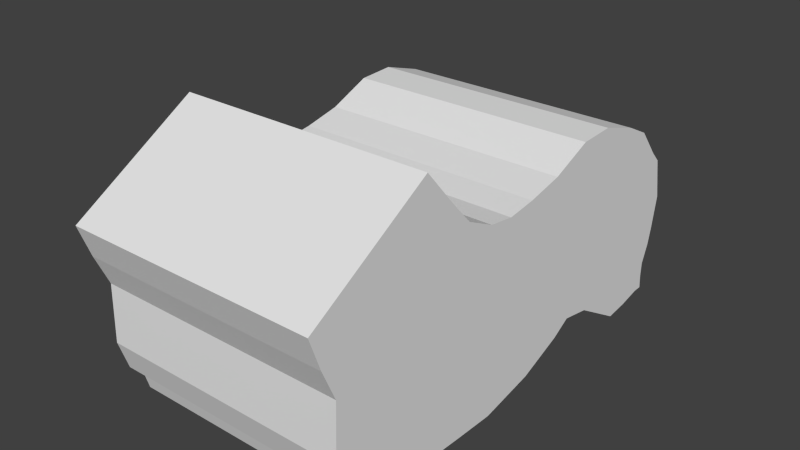 # Source: horse.blend  (saved by Blender 2.75.0; exported with 4.5.12 LTS)
import bpy
from mathutils import Matrix  # noqa: F401  (used for matrix-valued properties, if any)

bpy.ops.wm.read_factory_settings(use_empty=True)
scene = bpy.context.scene
scene.name = 'Scene'

# ---- collections
col_collection_1 = bpy.data.collections.new('Collection 1'); scene.collection.children.link(col_collection_1)

# ---- world
world_world = bpy.data.worlds.new('World'); scene.world = world_world
world_world.color = (0.05088, 0.05088, 0.05088)
world_world.use_sun_shadow = False
world_world.sun_shadow_jitter_overblur = 0.0
world_world.cycles.sampling_method = 'MANUAL'
world_world.cycles.sample_map_resolution = 256

# ---- meshes
me_cube = bpy.data.meshes.new('Cube')
me_cube.from_pydata([(0.0, -0.2626, -0.9551), (0.0, -0.09908, 0.4986), (1.0, -0.2626, -0.9551), (1.0, -0.09908, 0.4986), (1.0, -1.545, -0.9232), (1.0, -0.9573, 1.109), (1.0, 1.818, -0.8729), (1.0, 1.883, 0.2204), (0.0, 1.883, 0.2204), (0.0, 1.818, -0.8729), (0.0, -0.9573, 1.109), (0.0, -1.545, -0.9232), (0.0, 0.1853, -0.8673), (1.0, 0.1853, -0.8673), (0.0, 0.1365, 0.5297), (1.0, 0.1365, 0.5297), (0.0, 0.5434, -0.724), (1.0, 0.5434, -0.724), (0.0, 0.4299, 0.5936), (1.0, 0.4299, 0.5936), (1.0, 0.6981, -0.6329), (0.0, 0.6981, -0.6329), (0.0, 0.7635, 0.7348), (1.0, 0.7635, 0.7348), (1.0, 0.9438, -0.6782), (0.0, 0.9438, -0.6782), (0.0, 1.057, 0.7465), (1.0, 1.057, 0.7465), (1.0, 1.368, -0.9339), (0.0, 1.368, -0.9339), (0.0, 1.399, 0.639), (1.0, 1.399, 0.639), (1.0, 1.558, -0.9121), (0.0, 1.558, -0.9121), (0.0, 1.61, 0.5344), (1.0, 1.61, 0.5344), (1.0, 1.745, -0.8729), (0.0, 1.745, -0.8729), (0.0, 1.797, 0.3076), (1.0, 1.797, 0.3076), (1.0, -0.15, 0.2007), (1.0, 1.905, -0.3624), (1.0, -1.854, 0.2552), (0.0, -1.854, 0.2552), (0.0, 1.905, -0.3624), (1.0, 0.154, 0.2116), (1.0, 0.4854, 0.2804), (1.0, 0.8398, 0.564), (1.0, 1.136, 0.5299), (1.0, 1.468, 0.453), (1.0, 1.61, 0.3745), (1.0, 1.692, 0.2131), (1.0, -0.2263, -0.3188), (1.0, 1.874, -0.4989), (1.0, -1.748, 0.008956), (0.0, -1.748, 0.008956), (0.0, 1.874, -0.4989), (1.0, 0.1714, -0.252), (1.0, 0.5561, -0.1868), (1.0, 0.6618, 0.2771), (1.0, 1.157, 0.3236), (1.0, 1.495, 0.3208), (1.0, 1.506, -0.0629), (1.0, 1.762, -0.1239), (1.0, -0.2553, -0.6396), (1.0, 1.813, -0.6511), (1.0, -1.763, -0.4437), (0.0, -1.763, -0.4437), (0.0, 1.813, -0.6511), (1.0, 0.1823, -0.567), (1.0, 0.5535, -0.5236), (1.0, 0.8326, -0.1249), (1.0, 1.205, -0.06843), (1.0, 1.342, -0.5203), (1.0, 1.528, -0.4985), (1.0, 1.718, -0.5291), (1.0, -0.3108, 0.5284), (1.0, -0.5821, -0.9458), (0.0, -0.3108, 0.5284), (0.0, -0.5821, -0.9458), (1.0, -0.4916, -0.0236), (1.0, -0.6725, -0.2472), (1.0, -0.5519, -0.5115), (1.0, -0.5453, 0.6414), (0.0, -0.5453, 0.6414), (0.0, -0.9436, -0.9308), (1.0, -0.9436, -0.9308), (1.0, -0.8316, 0.1045), (1.0, -0.922, -0.1417), (1.0, -0.8316, -0.6396), (1.0, -0.6978, 0.8072), (0.0, -0.6978, 0.8072), (0.0, -1.059, -0.9006), (1.0, -1.059, -0.9006), (1.0, -1.165, 0.2326), (1.0, -1.263, -0.1191), (1.0, -0.9238, -0.5417), (1.0, -0.11, 0.4158), (1.0, 1.949, -0.1073), (1.0, -1.944, 0.5103), (0.0, -1.944, 0.5103), (0.0, 1.949, -0.1073), (1.0, 0.1676, 0.4394), (1.0, 0.4753, 0.5103), (1.0, 0.8035, 0.6919), (1.0, 1.109, 0.6149), (1.0, 1.447, 0.5511), (1.0, 1.645, 0.4334), (1.0, 1.779, 0.2066), (1.0, -0.4012, 0.2616), (1.0, -0.8316, 0.5103), (1.0, -0.9012, 0.6007), (1.0, -0.2517, -0.7956), (1.0, 1.809, -0.7598), (1.0, -1.688, -0.6797), (0.0, -1.688, -0.6797), (0.0, 1.809, -0.7598), (1.0, 0.1702, -0.7338), (1.0, 0.4248, -0.6339), (1.0, 0.7672, -0.4879), (1.0, 1.083, -0.5303), (1.0, 1.342, -0.6508), (1.0, 1.545, -0.6508), (1.0, 1.723, -0.6639), (1.0, -0.5444, -0.74), (1.0, -0.8316, -0.7701), (1.0, -0.9992, -0.7701), (1.0, -0.8275, 0.9579), (0.0, -0.8275, 0.9579), (0.0, -1.427, -0.9006), (1.0, -1.427, -0.9006), (1.0, -1.607, 0.4322), (1.0, -1.558, 0.1182), (1.0, -1.268, -0.4098), (1.0, -1.347, 0.661), (1.0, -1.427, -0.7701), (1.0, -0.2571, -0.8753), (1.0, 1.813, -0.8164), (1.0, -1.579, -0.8015), (0.0, -1.579, -0.8015), (0.0, 1.813, -0.8164), (1.0, 0.1778, -0.8005), (1.0, 0.4841, -0.6789), (1.0, 0.7326, -0.5604), (1.0, 1.014, -0.6043), (1.0, 1.355, -0.7924), (1.0, 1.552, -0.7815), (1.0, 1.734, -0.7684), (1.0, -0.5632, -0.8429), (1.0, -0.8693, -0.8504), (1.0, -1.007, -0.8354), (1.0, -1.427, -0.8354), (0.0, 1.156, -0.8061), (0.0, 1.228, 0.6927), (1.0, 1.228, 0.6927), (1.0, 1.156, -0.8061), (1.0, 1.302, 0.4914), (1.0, 1.326, 0.3222), (1.0, 1.274, -0.2944), (1.0, 1.278, 0.583), (1.0, 1.213, -0.5906), (1.0, 1.184, -0.6983), (1.0, -1.296, -0.9006), (1.0, -1.386, 0.3324), (1.0, -1.411, -0.0004627), (1.0, -1.096, -0.4758), (1.0, -1.124, 0.6308), (1.0, -1.311, -0.7701), (1.0, -0.7627, 0.8825), (0.0, -0.7627, 0.8825), (0.0, -1.296, -0.9006), (1.0, -1.296, -0.8354), (1.0, -1.151, -0.9006), (1.0, -1.276, 0.2825), (1.0, -1.337, -0.0598), (1.0, -1.01, -0.5087), (1.0, -1.013, 0.6158), (1.0, -1.151, -0.7701), (1.0, -1.151, -0.8354), (1.0, -0.7302, 0.8449), (0.0, -0.7302, 0.8449), (0.0, -1.151, -0.9006)], [], [(142, 141, 13, 17), (140, 137, 6, 9), (151, 138, 4, 130), (3, 15, 14, 1), (37, 9, 6, 36), (141, 136, 2, 13), (39, 7, 8, 38), (79, 0, 2, 77), (138, 139, 11, 4), (76, 3, 1, 78), (0, 12, 13, 2), (15, 19, 18, 14), (12, 16, 17, 13), (143, 142, 17, 20), (144, 143, 20, 24), (19, 23, 22, 18), (16, 21, 20, 17), (161, 144, 24, 155), (23, 27, 26, 22), (21, 25, 24, 20), (146, 145, 28, 32), (154, 31, 30, 153), (152, 29, 28, 155), (147, 146, 32, 36), (31, 35, 34, 30), (29, 33, 32, 28), (137, 147, 36, 6), (35, 39, 38, 34), (33, 37, 36, 32), (98, 108, 51, 41), (108, 107, 50, 51), (107, 106, 49, 50), (159, 105, 48, 156), (105, 104, 47, 48), (104, 103, 46, 47), (99, 100, 43, 42), (102, 97, 40, 45), (134, 99, 42, 131), (101, 98, 41, 44), (103, 102, 45, 46), (41, 51, 63, 53), (51, 50, 62, 63), (50, 49, 61, 62), (156, 48, 60, 157), (48, 47, 59, 60), (47, 46, 58, 59), (42, 43, 55, 54), (45, 40, 52, 57), (131, 42, 54, 132), (44, 41, 53, 56), (46, 45, 57, 58), (53, 63, 75, 65), (63, 62, 74, 75), (62, 61, 73, 74), (157, 60, 72, 158), (60, 59, 71, 72), (59, 58, 70, 71), (54, 55, 67, 66), (57, 52, 64, 69), (132, 54, 66, 133), (56, 53, 65, 68), (58, 57, 69, 70), (52, 81, 82, 64), (40, 80, 81, 52), (97, 109, 80, 40), (83, 76, 78, 84), (85, 79, 77, 86), (136, 148, 77, 2), (92, 85, 86, 93), (90, 83, 84, 91), (81, 88, 89, 82), (80, 87, 88, 81), (109, 110, 87, 80), (148, 149, 86, 77), (179, 90, 91, 180), (181, 92, 93, 172), (88, 95, 96, 89), (87, 94, 95, 88), (110, 111, 94, 87), (149, 150, 93, 86), (83, 90, 111, 110), (76, 83, 110, 109), (3, 76, 109, 97), (19, 15, 102, 103), (8, 7, 98, 101), (127, 5, 99, 134), (15, 3, 97, 102), (5, 10, 100, 99), (23, 19, 103, 104), (27, 23, 104, 105), (154, 27, 105, 159), (35, 31, 106, 107), (39, 35, 107, 108), (7, 39, 108, 98), (89, 96, 126, 125), (82, 89, 125, 124), (64, 82, 124, 112), (65, 75, 123, 113), (75, 74, 122, 123), (74, 73, 121, 122), (158, 72, 120, 160), (72, 71, 119, 120), (71, 70, 118, 119), (66, 67, 115, 114), (69, 64, 112, 117), (133, 66, 114, 135), (68, 65, 113, 116), (70, 69, 117, 118), (165, 133, 135, 167), (168, 127, 134, 166), (11, 129, 130, 4), (5, 127, 128, 10), (164, 132, 133, 165), (163, 131, 132, 164), (166, 134, 131, 163), (171, 151, 130, 162), (167, 135, 151, 171), (125, 126, 150, 149), (124, 125, 149, 148), (112, 124, 148, 136), (113, 123, 147, 137), (123, 122, 146, 147), (122, 121, 145, 146), (160, 120, 144, 161), (120, 119, 143, 144), (119, 118, 142, 143), (114, 115, 139, 138), (117, 112, 136, 141), (135, 114, 138, 151), (116, 113, 137, 140), (118, 117, 141, 142), (121, 160, 161, 145), (73, 158, 160, 121), (31, 154, 159, 106), (61, 157, 158, 73), (49, 156, 157, 61), (106, 159, 156, 49), (25, 152, 155, 24), (27, 154, 153, 26), (145, 161, 155, 28), (177, 167, 171, 178), (178, 171, 162, 172), (176, 166, 163, 173), (173, 163, 164, 174), (174, 164, 165, 175), (179, 168, 166, 176), (175, 165, 167, 177), (129, 170, 162, 130), (127, 168, 169, 128), (96, 175, 177, 126), (90, 179, 176, 111), (95, 174, 175, 96), (94, 173, 174, 95), (111, 176, 173, 94), (150, 178, 172, 93), (126, 177, 178, 150), (170, 181, 172, 162), (168, 179, 180, 169)])
me_cube.use_remesh_preserve_volume = False
me_cube.use_remesh_preserve_attributes = False
me_cube.use_mirror_vertex_groups = False
me_cube.update()

# ---- objects
ob_cube = bpy.data.objects.new('Cube', me_cube)

# ---- transforms, parenting, visibility, modifiers, constraints
ob_cube.location = (0.0, -1.91, 0.651)
ob_cube.lineart.crease_threshold = 0.0
_m = ob_cube.modifiers.new('Mirror', 'MIRROR')

# ---- collection membership
col_collection_1.objects.link(ob_cube)

# ---- scene / render settings (as saved in the file)
scene.frame_start = 1; scene.frame_end = 250; scene.frame_set(0)
scene.render.engine = 'BLENDER_EEVEE_NEXT'
scene.render.resolution_percentage = 50
scene.render.dither_intensity = 0.0
scene.cycles.use_denoising = False
scene.cycles.samples = 10
scene.cycles.sampling_pattern = 'TABULATED_SOBOL'
scene.cycles.light_sampling_threshold = 0.0
scene.cycles.use_adaptive_sampling = False
scene.cycles.use_light_tree = False
scene.cycles.blur_glossy = 0.0
scene.cycles.pixel_filter_type = 'GAUSSIAN'
scene.cycles.sample_clamp_indirect = 0.0
scene.view_settings.view_transform = 'Standard'
bpy.context.view_layer.update()

# ---- added for rendering (the .blend has no active camera and no usable light): camera, sun
cam_auto = bpy.data.cameras.new('AutoCamera')
cam_auto.lens = 50.0
cam_auto.sensor_width = 36.0
cam_auto.clip_end = 1000.0
ob_auto_camera = bpy.data.objects.new('AutoCamera', cam_auto)
scene.collection.objects.link(ob_auto_camera)
ob_auto_camera.location = (4.47687, -7.2797, 4.30921)
ob_auto_camera.rotation_euler = (1.09748, -7.21219e-08, 0.694738)
scene.camera = ob_auto_camera
light_auto_sun = bpy.data.lights.new('AutoSun', 'SUN')
light_auto_sun.energy = 3.0
light_auto_sun.angle = 0.0523599
ob_auto_sun = bpy.data.objects.new('AutoSun', light_auto_sun)
scene.collection.objects.link(ob_auto_sun)
ob_auto_sun.rotation_euler = (0.872665, 0.174533, 0.523599)
bpy.context.view_layer.update()
